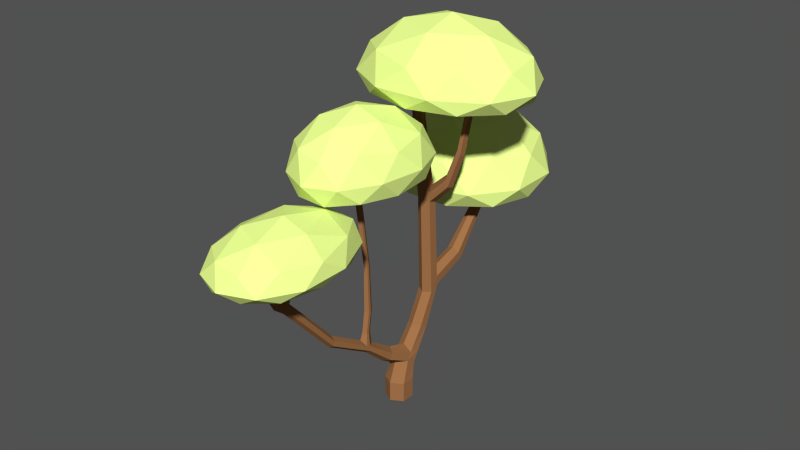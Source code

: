 # Source: Tree4.blend  (saved by Blender 2.79.0; exported with 4.5.12 LTS)
import bpy
from mathutils import Matrix  # noqa: F401  (used for matrix-valued properties, if any)

bpy.ops.wm.read_factory_settings(use_empty=True)
scene = bpy.context.scene
scene.name = 'Scene'

# ---- collections
col_collection_1 = bpy.data.collections.new('Collection 1'); scene.collection.children.link(col_collection_1)

# ---- materials (node trees are filled in below, after node groups)
mat_tree = bpy.data.materials.new('Tree')
mat_tree.alpha_threshold = 0.0
mat_tree.diffuse_color = (0.2462, 0.1138, 0.04604, 1.0)
mat_tree.roughness = 0.5
mat_leaves = bpy.data.materials.new('Leaves')
mat_leaves.alpha_threshold = 0.0
mat_leaves.diffuse_color = (0.6514, 0.7991, 0.227, 1.0)
mat_leaves.roughness = 0.5

# ---- material node trees

# ---- world
world_world = bpy.data.worlds.new('World'); scene.world = world_world
world_world.color = (0.05088, 0.05088, 0.05088)
world_world.use_sun_shadow = False
world_world.sun_shadow_jitter_overblur = 0.0
world_world.cycles.sampling_method = 'NONE'
world_world.cycles.sample_map_resolution = 256

# ---- meshes
me_cylinder_003 = bpy.data.meshes.new('Cylinder.003')
me_cylinder_003.from_pydata([(3.545e-17, 0.2216, -0.08477), (3.545e-17, 0.2216, 0.2767), (0.2117, 0.0994, 0.2767), (0.2117, 0.0994, -0.08477), (0.2117, -0.145, -0.08477), (3.545e-17, -0.2672, -0.08477), (-0.2117, -0.145, -0.08477), (-0.2117, 0.0994, -0.08477), (-0.2117, 0.0994, 0.2767), (0.1806, 0.1663, 0.5495), (0.2117, -0.145, 0.2767), (3.545e-17, -0.2672, 0.2767), (-0.2117, -0.145, 0.2767), (0.008789, 0.273, 0.5254), (0.1718, 0.01456, 0.6635), (-0.008789, -0.1211, 0.6269), (-0.1806, 0.03093, 0.666), (-0.1718, 0.1826, 0.5521), (0.1723, 0.3024, 0.7625), (0.153, 0.1183, 0.7859), (0.0122, 0.4022, 0.7423), (0.1132, -0.3282, 0.978), (0.1273, -0.4056, 0.8867), (-0.007487, -0.4453, 0.8306), (-0.1357, -0.3934, 0.8886), (-0.1561, 0.3175, 0.7652), (0.1568, 0.5571, 1.161), (0.1497, 0.3959, 1.19), (-0.004181, 0.1099, 0.911), (0.09594, -0.8682, 1.287), (-0.1531, 0.1325, 0.7884), (-0.1152, -0.3176, 0.9799), (0.01859, 0.6442, 1.148), (0.004447, 0.3218, 1.205), (-0.006569, -0.8984, 1.244), (-0.004047, -0.2729, 1.043), (0.08525, -0.8738, 1.388), (-0.1041, -0.8589, 1.288), (-0.08851, -0.8658, 1.389), (-0.1267, 0.5701, 1.164), (0.1767, 0.8126, 1.861), (0.1697, 0.6523, 1.768), (0.02557, 0.5777, 1.758), (-0.006539, -1.06, 1.343), (-0.1338, 0.4089, 1.193), (0.09494, -1.032, 1.387), (-0.1031, -1.023, 1.389), (-0.003953, -0.7337, 1.355), (0.0396, 0.8983, 1.81), (-0.1116, 0.6634, 1.775), (0.08435, -0.9523, 1.425), (-0.08765, -0.9445, 1.427), (-0.003307, -0.7738, 1.617), (-0.1046, 0.8238, 1.868), (0.1622, 1.505, 2.105), (0.1733, 0.6321, 2.098), (0.03191, 0.559, 2.089), (-0.1026, 0.6431, 2.105), (-0.00641, -1.769, 1.78), (-0.09863, -1.745, 1.831), (0.04858, -0.8575, 1.614), (0.04806, -0.9072, 1.623), (0.09052, -1.753, 1.827), (-0.05249, -0.8532, 1.616), (-0.08389, -1.712, 1.909), (0.03968, 1.547, 2.043), (0.1653, 1.423, 2.235), (0.1802, 0.7894, 2.031), (0.1894, 0.5431, 3.559), (0.05996, 0.4761, 3.551), (-0.09575, 0.8004, 2.038), (-0.06314, 0.5531, 3.565), (-0.003306, -0.9597, 1.674), (0.08042, -1.719, 1.906), (-0.05199, -0.9031, 1.625), (-0.003937, -1.694, 1.962), (-0.05285, -0.797, 2.001), (-0.003314, -0.7171, 2.002), (0.04894, -0.8014, 1.999), (-0.08908, 1.512, 2.115), (0.121, 2.121, 2.848), (0.1231, 2.051, 2.922), (0.1891, 0.5185, 3.722), (0.06319, 0.4534, 3.714), (-0.05685, 0.697, 3.589), (-0.05664, 0.5283, 3.728), (-0.00613, -2.71, 2.846), (-0.08894, -2.676, 2.884), (-0.07571, -2.658, 2.997), (0.04842, -0.8515, 2.008), (-0.00395, -1.016, 1.534), (-0.003312, -0.9043, 2.06), (0.08092, -2.684, 2.882), (-0.05235, -0.8473, 2.01), (-0.003909, -2.598, 2.983), (-0.04191, -0.8145, 2.841), (-0.003118, -0.7518, 2.842), (0.03781, -0.8178, 2.839), (0.0399, 2.157, 2.814), (0.04511, 1.406, 2.302), (0.04349, 2.031, 2.963), (0.1957, 0.695, 3.503), (0.4942, 0.5508, 4.03), (0.09792, 0.2083, 5.47), (0.1868, 0.2546, 5.474), (0.07256, 0.764, 3.597), (-0.05051, 0.6684, 3.751), (0.0405, 0.2447, 5.474), (0.013, 0.2624, 5.472), (0.0374, -0.8571, 2.846), (-0.08122, 1.43, 2.244), (-0.003117, -0.8985, 2.886), (0.07184, -2.665, 2.996), (-0.04152, -0.8538, 2.848), (-0.007867, -0.9391, 4.287), (-0.01368, -0.9484, 4.287), (0.03998, -1.005, 4.282), (0.03431, -0.9956, 4.283), (-0.04536, 2.124, 2.855), (0.1164, 2.248, 3.173), (0.03992, 2.297, 3.18), (0.1193, 2.154, 3.172), (0.04568, 0.8736, 2.14), (0.5336, 0.5695, 3.913), (0.4546, 0.657, 4.094), (0.1663, 0.6586, 3.819), (0.1814, 0.2914, 5.477), (0.07545, 0.7335, 3.759), (0.01681, 0.3639, 5.475), (0.08092, -2.874, 3.033), (-0.00613, -2.899, 2.997), (-0.08894, -2.866, 3.034), (-0.07571, -2.742, 3.05), (-0.04738, -2.332, 3.616), (-0.05844, -2.342, 3.616), (0.04182, -1.047, 4.283), (0.04187, -1.042, 4.282), (-3.869e-05, -1.102, 4.286), (0.005793, -1.097, 4.285), (-0.0455, -1.006, 4.286), (-0.04544, -1.012, 4.286), (0.008352, -2.317, 3.616), (-0.002392, -2.307, 3.615), (-0.4416, -1.003, 4.306), (0.03293, -0.9938, 4.283), (0.4852, -0.6469, 4.312), (0.04084, -1.022, 4.282), (-0.04031, 2.254, 3.187), (0.3314, 2.844, 3.153), (0.3314, 1.925, 3.153), (-0.04016, 2.054, 2.929), (0.04337, 2.12, 3.178), (0.5517, 0.6846, 3.874), (0.7605, 0.5791, 4.537), (0.7256, 0.5626, 4.641), (0.6906, 0.6565, 4.697), (0.1842, 0.3579, 5.483), (0.4404, 0.7369, 3.913), (0.1062, 0.4101, 5.481), (0.06515, -3.192, 3.618), (0.08092, -3.184, 3.618), (-0.02004, -3.224, 3.617), (-0.00613, -3.233, 3.617), (-0.05426, -2.385, 3.617), (-0.05459, -2.405, 3.617), (-0.1205, -1.953, 3.607), (-0.04488, -2.33, 3.616), (0.3972, -1.422, 4.313), (0.02346, -1.073, 4.283), (0.04128, -1.031, 4.282), (-0.04282, -1.049, 4.286), (-0.03765, -1.055, 4.286), (-0.1338, -1.637, 4.309), (0.07184, -2.749, 3.049), (-0.04474, -1.022, 4.286), (0.05197, -2.346, 3.617), (-0.03736, -0.3884, 4.307), (-0.2749, 2.379, 3.208), (0.05992, 2.128, 3.178), (-0.03647, 2.158, 3.183), (0.7764, 0.6808, 4.503), (0.8808, 0.5781, 5.482), (0.8875, 0.5804, 5.481), (0.4035, 0.7138, 4.03), (0.6455, 0.7067, 4.64), (0.8349, 0.6557, 5.487), (0.8422, 0.6404, 5.486), (0.1629, 0.373, 5.484), (0.1694, 0.3683, 5.484), (0.07384, -3.116, 3.618), (-0.0864, -3.152, 3.618), (-0.08894, -3.177, 3.617), (-0.1153, -3.385, 3.615), (-0.0804, -3.183, 3.617), (-0.01795, -2.435, 3.619), (-0.02503, -2.429, 3.619), (0.05224, -2.364, 3.617), (0.07184, -3.087, 3.619), (-0.5702, -0.3688, 4.438), (-0.03814, 2.201, 3.187), (0.9218, 2.393, 3.192), (-0.5429, 3.128, 3.153), (0.6781, 0.7271, 4.537), (0.9448, 0.5927, 5.478), (0.9463, 0.5995, 5.478), (0.8227, 0.697, 5.489), (0.8266, 0.691, 5.489), (-0.07571, -3.081, 3.618), (-0.003909, -2.765, 3.105), (-0.003589, -2.446, 3.619), (0.01509, -2.629, 3.624), (-0.468, -2.725, 3.615), (-0.6258, -1.614, 4.439), (0.4461, -2.226, 3.614), (0.04613, -2.408, 3.618), (0.01469, -3.04, 3.619), (-0.1083, 0.06187, 4.481), (-0.8213, -0.9863, 4.48), (0.433, -0.004679, 4.442), (0.8393, -1.041, 4.449), (0.7247, 3.176, 3.223), (0.7247, 1.612, 3.223), (-1.083, 2.384, 3.153), (0.04751, 3.596, 3.192), (-0.5429, 1.64, 3.153), (0.97, 0.6753, 5.479), (0.9651, 0.6775, 5.479), (0.8871, 0.7127, 5.485), (0.8846, 0.7118, 5.486), (0.4493, -3.117, 3.619), (0.03144, -2.418, 3.618), (-0.5884, -2.102, 3.667), (0.2541, -2.028, 4.446), (-0.2351, -2.059, 4.484), (-0.003909, -3.036, 3.619), (0.3265, -1.575, 3.659), (-0.4638, 0.02029, 4.772), (-0.8913, -0.5967, 4.772), (0.8249, -0.3733, 4.487), (0.6671, -1.693, 4.491), (1.028, 2.861, 3.518), (1.028, 1.941, 3.518), (0.04751, 1.189, 3.192), (-1.367, 3.136, 3.192), (-0.7628, 3.659, 3.223), (0.3346, -3.823, 3.668), (-0.5831, -3.463, 3.669), (-0.05837, -3.079, 3.619), (-0.1854, -1.547, 3.681), (-0.7768, -2.835, 3.695), (-0.9138, -1.365, 4.772), (-0.5498, -1.993, 4.774), (0.7792, -2.05, 3.693), (0.1783, 0.2477, 4.774), (0.7365, -0.007054, 4.778), (0.9791, -0.6486, 4.782), (0.8714, -1.426, 4.784), (0.4875, 3.605, 3.518), (0.4875, 1.198, 3.518), (-1.367, 1.649, 3.192), (-1.682, 2.394, 3.223), (-0.3869, 3.889, 3.518), (-0.7628, 1.129, 3.223), (-0.1769, -3.885, 3.69), (0.7848, -3.491, 3.696), (-0.06253, -3.079, 3.619), (-0.4494, -1.677, 3.872), (-0.7974, -2.438, 3.883), (0.008344, -2.248, 4.778), (0.529, -2.034, 4.782), (0.8962, -2.791, 3.677), (0.6834, -1.677, 3.874), (0.1162, -1.347, 3.865), (-0.1454, 0.0168, 5.212), (-0.6534, -0.3281, 5.14), (-0.8214, -0.9798, 5.211), (0.9243, 2.405, 3.981), (0.6156, 3.149, 4.077), (0.6156, 1.662, 4.077), (-0.3869, 0.9137, 3.518), (-1.261, 3.605, 3.518), (-1.802, 2.861, 3.518), (0.1259, -4.075, 3.875), (0.6915, -3.861, 3.879), (-0.7941, -3.263, 3.883), (-0.4414, -3.861, 3.877), (-0.7039, -1.636, 5.141), (-0.2635, -2.0, 5.215), (1.036, -2.438, 3.886), (0.4104, 0.05571, 5.144), (0.7362, -0.3977, 5.219), (0.8344, -1.035, 5.151), (0.5898, -1.652, 5.222), (0.005026, 3.67, 3.981), (0.005026, 1.14, 3.981), (-1.802, 1.941, 3.518), (-1.261, 1.198, 3.518), (-0.7991, 3.609, 4.077), (1.039, -3.263, 3.885), (-0.1093, -1.617, 4.188), (-0.5556, -2.082, 4.145), (-0.6725, -2.83, 4.204), (0.2286, -2.071, 5.147), (0.8084, -2.132, 4.2), (0.4072, -1.573, 4.134), (0.2225, -0.3807, 5.529), (-0.3749, -0.6033, 5.527), (-0.4175, -1.373, 5.528), (0.3699, 2.406, 4.518), (-0.1705, 3.15, 4.518), (-0.1705, 1.662, 4.518), (-0.7991, 1.202, 4.077), (-1.482, 3.187, 3.981), (-1.673, 2.405, 4.077), (-0.101, -3.852, 4.195), (0.4158, -3.906, 4.141), (0.8139, -3.491, 4.201), (-0.5499, -3.517, 4.146), (0.1157, -1.631, 5.532), (1.007, -2.857, 4.152), (0.4828, -1.02, 5.533), (-1.482, 1.623, 3.981), (-1.045, 2.866, 4.518), (0.3113, -2.059, 4.439), (-0.2547, -2.339, 4.444), (-0.2512, -3.206, 4.446), (0.6637, -2.805, 4.448), (0.002352, -1.001, 5.684), (-0.4122, 2.406, 4.739), (-1.045, 1.947, 4.518), (0.3168, -3.459, 4.443), (0.1594, -2.769, 4.571), (0.4973, 0.6829, 5.511), (-0.04992, 0.1579, 5.466), (-0.3362, 0.8653, 5.466), (0.4587, 1.338, 5.466), (0.9364, 0.1958, 5.466), (-0.8719, 0.3548, 5.498), (1.266, 0.9276, 5.466), (-0.3929, 1.53, 5.498), (0.3687, -0.32, 5.498), (-0.9385, 1.016, 5.523), (-0.4525, -0.188, 5.523), (1.186, 1.589, 5.498), (0.3747, 1.814, 5.523), (1.2, -0.1277, 5.523), (1.686, 0.4499, 5.498), (-1.178, 0.6975, 5.765), (-0.8925, -0.01001, 5.765), (1.748, 1.115, 5.523), (-0.1323, 1.889, 5.765), (-0.8925, 1.422, 5.765), (0.8341, -0.3935, 5.765), (-0.1323, -0.4281, 5.765), (1.645, 1.514, 5.765), (0.8341, 1.924, 5.765), (1.645, 0.08185, 5.765), (1.967, 0.8124, 5.765), (-0.8692, 1.047, 6.223), (-0.9349, 0.386, 6.144), (-0.3961, -0.09609, 6.223), (0.3704, 1.804, 6.223), (-0.4467, 1.619, 6.144), (0.3727, -0.323, 6.144), (1.175, -0.03888, 6.223), (1.678, 1.14, 6.223), (1.202, 1.679, 6.144), (1.743, 0.4841, 6.144), (-0.08495, 1.276, 6.584), (-0.3759, 0.5509, 6.584), (0.4029, 0.1358, 6.584), (0.888, 1.312, 6.584), (1.201, 0.609, 6.584), (0.4094, 0.7774, 6.765)], [], [(0, 1, 2, 3), (0, 3, 4, 5, 6, 7), (7, 8, 1, 0), (2, 1, 13, 9), (3, 2, 10, 4), (4, 10, 11, 5), (5, 11, 12, 6), (6, 12, 8, 7), (1, 8, 17, 13), (9, 14, 10, 2), (11, 10, 14, 15), (15, 16, 12, 11), (16, 17, 8, 12), (13, 17, 25, 20), (20, 18, 9, 13), (18, 19, 14, 9), (14, 19, 21, 22), (15, 14, 22, 23), (16, 15, 23, 24), (17, 16, 30, 25), (18, 20, 32, 26), (19, 18, 26, 27), (19, 28, 35, 21), (22, 21, 36, 29), (30, 16, 24, 31), (20, 25, 39, 32), (27, 33, 28, 19), (23, 22, 29, 34), (24, 23, 34, 37), (31, 35, 28, 30), (31, 24, 37, 38), (25, 30, 44, 39), (26, 32, 48, 40), (27, 26, 40, 41), (33, 27, 41, 42), (34, 29, 45, 43), (21, 35, 47, 36), (33, 44, 30, 28), (29, 36, 50, 45), (37, 34, 43, 46), (35, 31, 38, 47), (32, 39, 53, 48), (42, 49, 44, 33), (38, 37, 46, 51), (47, 38, 63, 52), (39, 44, 49, 53), (40, 48, 65, 54), (41, 40, 67, 55), (42, 41, 55, 56), (49, 42, 56, 57), (43, 45, 62, 58), (46, 43, 58, 59), (36, 47, 52, 60), (50, 36, 60, 61), (45, 50, 73, 62), (38, 51, 74, 63), (51, 46, 59, 64), (48, 53, 79, 65), (54, 66, 67, 40), (56, 55, 68, 69), (57, 70, 53, 49), (57, 56, 69, 71), (61, 72, 90, 50), (64, 75, 90, 51), (52, 63, 76, 77), (60, 52, 77, 78), (54, 65, 98, 80), (66, 54, 80, 81), (55, 67, 101, 68), (69, 68, 82, 83), (70, 57, 71, 84), (71, 69, 83, 85), (58, 62, 92, 86), (59, 58, 86, 87), (64, 59, 87, 88), (61, 60, 78, 89), (53, 70, 110, 79), (72, 61, 89, 91), (50, 90, 75, 73), (62, 73, 112, 92), (51, 90, 72, 74), (63, 74, 93, 76), (75, 64, 88, 94), (77, 76, 95, 96), (78, 77, 96, 97), (65, 79, 118, 98), (66, 99, 122, 67), (81, 100, 99, 66), (82, 68, 123, 102), (103, 83, 82, 104), (84, 105, 122, 70), (84, 71, 85, 106), (85, 83, 103, 107, 108), (89, 78, 97, 109), (74, 72, 91, 93), (91, 89, 109, 111), (76, 93, 113, 95), (114, 96, 95, 115), (116, 97, 96, 117), (119, 80, 98, 120), (121, 81, 80, 119), (104, 82, 125, 126), (105, 84, 106, 127), (128, 106, 85, 108), (86, 92, 129, 130), (87, 86, 130, 131), (133, 94, 88, 134), (135, 109, 97, 136), (79, 110, 150, 118), (70, 122, 99, 110), (93, 91, 111, 113), (137, 111, 109, 138), (73, 75, 94, 112), (92, 112, 173, 129), (139, 95, 113, 140), (141, 112, 94, 142), (174, 143, 176, 144, 114, 115, 139, 140), (96, 114, 144, 117), (115, 95, 139), (176, 145, 146, 116, 117, 144), (116, 146, 169, 136, 97), (120, 98, 118, 147), (119, 120, 147, 199, 177, 148, 149, 178, 121), (100, 150, 110, 99), (81, 121, 178, 151, 100), (105, 101, 67, 122), (152, 123, 68, 101), (102, 123, 153, 154), (125, 82, 102, 124), (124, 102, 154, 155), (126, 125, 156), (105, 127, 183, 157), (158, 127, 106, 128), (159, 130, 129, 160), (131, 132, 88, 87), (161, 131, 130, 162), (163, 88, 132, 164), (94, 133, 166, 142), (134, 88, 163), (135, 136, 169, 167, 172, 168), (109, 135, 168, 138), (170, 113, 111, 171), (171, 111, 137), (113, 170, 174, 140), (165, 213, 210, 195, 194, 209, 230, 214, 196, 175, 141, 142, 166), (175, 112, 141), (150, 179, 199, 147, 118), (179, 150, 100, 151), (101, 105, 157, 152), (123, 152, 180, 153), (181, 154, 153, 182), (124, 183, 127, 125), (183, 124, 155, 184), (185, 155, 154, 186), (127, 187, 188, 156, 125), (187, 127, 158), (162, 130, 159), (160, 129, 189), (190, 132, 131, 191), (131, 161, 193, 191), (132, 194, 195, 164), (196, 173, 112, 175), (189, 129, 173, 197), (174, 170, 171, 137, 138, 168, 172, 143), (176, 143, 198), (145, 167, 169, 146), (200, 149, 148), (177, 201, 148), (152, 157, 202, 180), (203, 153, 180, 204), (186, 154, 181), (182, 153, 203), (157, 183, 184, 202), (205, 184, 155, 206), (206, 155, 185), (229, 192, 193, 161, 162, 159, 160, 189, 197, 215, 234, 247, 265, 210), (211, 210, 265, 207, 190, 191, 193, 192), (207, 132, 190), (194, 132, 208, 209), (211, 165, 166, 133, 134, 163, 164, 195, 210), (143, 172, 212), (214, 173, 196), (197, 173, 215), (176, 198, 216), (143, 217, 198), (145, 176, 218), (219, 167, 145), (199, 179, 151, 178, 149, 224, 177), (200, 148, 220), (221, 149, 200), (177, 222, 201), (148, 201, 223), (225, 180, 202, 226), (204, 180, 225), (227, 202, 184, 228), (228, 184, 205), (132, 207, 265, 247, 208), (209, 208, 230), (165, 211, 231), (172, 167, 232), (143, 212, 217), (172, 233, 212), (230, 208, 173, 214), (215, 173, 208, 234), (213, 165, 235), (176, 216, 218), (216, 198, 236), (198, 217, 237), (145, 218, 238), (219, 145, 238), (239, 167, 219), (200, 220, 240), (148, 223, 220), (221, 200, 241), (149, 221, 242), (177, 224, 222), (201, 222, 243), (201, 244, 223), (224, 149, 242), (226, 202, 227), (192, 229, 245), (211, 192, 246), (165, 231, 248), (211, 249, 231), (172, 232, 233), (167, 239, 232), (217, 212, 250), (212, 233, 251), (234, 208, 247), (213, 235, 252), (165, 248, 235), (218, 216, 253), (216, 236, 253), (236, 198, 237), (217, 250, 237), (238, 218, 254), (219, 238, 255), (239, 219, 256), (241, 200, 240), (220, 257, 240), (220, 223, 257), (221, 241, 258), (242, 221, 258), (222, 224, 259), (201, 243, 244), (222, 260, 243), (223, 244, 261), (224, 242, 262), (192, 245, 263), (229, 264, 245), (211, 246, 249), (192, 263, 246), (248, 231, 266), (231, 249, 267), (233, 232, 268), (232, 239, 269), (250, 212, 251), (233, 268, 251), (229, 210, 213), (270, 213, 252), (252, 235, 271), (235, 248, 272), (254, 218, 253), (253, 236, 273), (236, 237, 274), (237, 250, 275), (238, 254, 255), (256, 219, 255), (239, 256, 269), (241, 240, 276), (240, 257, 277), (257, 223, 261), (258, 241, 278), (279, 242, 258), (222, 259, 260), (224, 262, 259), (244, 243, 280), (243, 260, 281), (244, 280, 261), (262, 242, 279), (263, 245, 282), (264, 229, 270), (245, 264, 283), (249, 246, 284), (246, 263, 285), (248, 266, 272), (266, 231, 267), (249, 284, 267), (268, 232, 269), (250, 251, 286), (251, 268, 287), (270, 229, 213), (270, 252, 288), (252, 271, 288), (271, 235, 272), (254, 253, 289), (253, 273, 289), (236, 274, 273), (237, 275, 274), (250, 286, 275), (255, 254, 290), (256, 255, 291), (269, 256, 292), (241, 276, 278), (240, 277, 276), (257, 293, 277), (257, 261, 293), (258, 278, 294), (279, 258, 294), (260, 259, 295), (259, 262, 296), (280, 243, 281), (260, 295, 281), (261, 280, 297), (262, 279, 296), (263, 282, 285), (282, 245, 283), (264, 270, 298), (264, 298, 283), (284, 246, 285), (272, 266, 299), (266, 267, 300), (267, 284, 301), (268, 269, 302), (251, 287, 286), (268, 302, 287), (298, 270, 288), (288, 271, 303), (271, 272, 304), (254, 289, 290), (289, 273, 305), (273, 274, 306), (274, 275, 306), (275, 286, 307), (255, 290, 291), (256, 291, 292), (269, 292, 302), (278, 276, 308), (276, 277, 308), (277, 293, 309), (261, 297, 293), (294, 278, 310), (279, 294, 311), (295, 259, 296), (280, 281, 312), (281, 295, 313), (280, 312, 297), (296, 279, 311), (285, 282, 314), (282, 283, 315), (283, 298, 316), (284, 285, 317), (272, 299, 304), (266, 300, 299), (267, 301, 300), (284, 317, 301), (286, 287, 307), (287, 302, 318), (298, 288, 319), (288, 303, 319), (271, 304, 303), (290, 289, 305), (305, 273, 306), (306, 275, 307), (291, 290, 320), (292, 291, 320), (302, 292, 318), (310, 278, 308), (308, 277, 309), (293, 297, 309), (311, 294, 310), (295, 296, 321), (281, 313, 312), (295, 321, 313), (297, 312, 322), (296, 311, 321), (285, 314, 317), (282, 315, 314), (283, 316, 315), (298, 319, 316), (304, 299, 323), (299, 300, 324), (300, 301, 324), (301, 317, 325), (307, 287, 318), (319, 303, 326), (303, 304, 323), (320, 290, 305), (305, 306, 327), (306, 307, 327), (318, 292, 320), (310, 308, 328), (308, 309, 328), (309, 297, 322), (329, 311, 310), (312, 313, 322), (313, 321, 329), (321, 311, 329), (317, 314, 325), (314, 315, 330), (315, 316, 330), (316, 319, 326), (323, 299, 324), (324, 301, 325), (307, 318, 327), (326, 303, 323), (320, 305, 327), (318, 320, 327), (329, 310, 328), (309, 322, 328), (322, 313, 329), (325, 314, 330), (330, 316, 326), (323, 324, 331), (324, 325, 331), (326, 323, 331), (322, 329, 328), (325, 330, 331), (330, 326, 331), (332, 188, 187, 158, 128, 108, 107, 333, 334), (332, 334, 335), (333, 107, 103, 104, 126, 156, 188, 332, 336), (334, 333, 337), (332, 335, 338), (335, 334, 339), (340, 333, 336), (332, 205, 206, 185, 186, 181, 182, 203, 336), (332, 338, 336, 203, 204, 225, 226, 227, 228, 205), (334, 337, 341), (333, 342, 337), (338, 335, 343), (335, 339, 344), (334, 341, 339), (340, 336, 345), (342, 333, 340), (336, 338, 346), (341, 337, 347), (337, 342, 348), (338, 343, 349), (335, 344, 343), (344, 339, 350), (339, 341, 351), (340, 345, 352), (336, 346, 345), (342, 340, 353), (338, 349, 346), (341, 347, 351), (347, 337, 348), (342, 353, 348), (349, 343, 354), (343, 344, 355), (344, 350, 355), (350, 339, 351), (353, 340, 352), (345, 356, 352), (345, 346, 356), (346, 349, 357), (351, 347, 358), (347, 348, 359), (348, 353, 360), (349, 354, 357), (354, 343, 355), (355, 350, 361), (350, 351, 362), (353, 352, 363), (352, 356, 364), (356, 346, 357), (351, 358, 362), (347, 359, 358), (348, 360, 359), (353, 363, 360), (357, 354, 365), (354, 355, 366), (355, 361, 366), (350, 362, 361), (352, 364, 363), (356, 367, 364), (356, 357, 367), (362, 358, 368), (358, 359, 369), (359, 360, 369), (360, 363, 370), (357, 365, 367), (354, 366, 365), (366, 361, 371), (361, 362, 368), (363, 364, 370), (364, 367, 372), (368, 358, 369), (369, 360, 370), (367, 365, 372), (365, 366, 371), (371, 361, 368), (370, 364, 372), (368, 369, 373), (369, 370, 373), (372, 365, 371), (371, 368, 373), (370, 372, 373), (372, 371, 373)])
me_cylinder_003.polygons.foreach_set('material_index', [0, 0, 0, 0, 0, 0, 0, 0, 0, 0, 0, 0, 0, 0, 0, 0, 0, 0, 0, 0, 0, 0, 0, 0, 0, 0, 0, 0, 0, 0, 0, 0, 0, 0, 0, 0, 0, 0, 0, 0, 0, 0, 0, 0, 0, 0, 0, 0, 0, 0, 0, 0, 0, 0, 0, 0, 0, 0, 0, 0, 0, 0, 0, 0, 0, 0, 0, 0, 0, 0, 0, 0, 0, 0, 0, 0, 0, 0, 0, 0, 0, 0, 0, 0, 0, 0, 0, 0, 0, 0, 0, 0, 0, 0, 0, 0, 0, 0, 0, 0, 0, 0, 0, 0, 0, 0, 0, 0, 0, 0, 0, 0, 0, 0, 0, 0, 1, 0, 0, 1, 0, 0, 1, 0, 0, 0, 0, 0, 0, 0, 0, 0, 0, 0, 0, 0, 0, 0, 0, 1, 0, 0, 0, 0, 1, 0, 0, 0, 0, 0, 0, 0, 0, 0, 0, 0, 0, 0, 0, 0, 0, 0, 0, 1, 1, 1, 1, 1, 0, 0, 0, 0, 0, 0, 0, 1, 1, 0, 0, 1, 1, 0, 0, 1, 1, 1, 1, 1, 1, 1, 1, 1, 0, 0, 0, 0, 0, 0, 1, 1, 1, 1, 0, 0, 1, 1, 1, 1, 1, 1, 1, 1, 1, 1, 1, 1, 1, 1, 1, 0, 1, 1, 1, 1, 1, 1, 1, 1, 0, 1, 1, 1, 1, 1, 1, 1, 1, 1, 1, 1, 1, 1, 1, 1, 1, 1, 1, 1, 1, 1, 1, 1, 1, 1, 1, 1, 1, 1, 1, 1, 1, 1, 1, 1, 1, 1, 1, 1, 1, 1, 1, 1, 1, 1, 1, 1, 1, 1, 1, 1, 1, 1, 1, 1, 1, 1, 1, 1, 1, 1, 1, 1, 1, 1, 1, 1, 1, 1, 1, 1, 1, 1, 1, 1, 1, 1, 1, 1, 1, 1, 1, 1, 1, 1, 1, 1, 1, 1, 1, 1, 1, 1, 1, 1, 1, 1, 1, 1, 1, 1, 1, 1, 1, 1, 1, 1, 1, 1, 1, 1, 1, 1, 1, 1, 1, 1, 1, 1, 1, 1, 1, 1, 1, 1, 1, 1, 1, 1, 1, 1, 1, 1, 1, 1, 1, 1, 1, 1, 1, 1, 1, 1, 1, 1, 1, 1, 1, 1, 1, 1, 1, 1, 1, 1, 1, 1, 1, 1, 1, 1, 1, 1, 1, 1, 1, 1, 1, 1, 1, 1, 1, 1, 1, 1, 1, 1, 1, 1, 1, 1, 1, 1, 1, 1, 1, 1, 1, 1, 1, 1, 1, 1, 1, 1, 1, 1, 1, 1, 1, 1, 1, 1, 1, 1, 1, 1, 1, 1, 1, 1, 1, 1, 1, 1, 1, 1, 1, 1, 1, 1, 1, 1, 1, 1, 1, 1, 1, 1, 1, 1, 1, 1, 1, 1, 1, 1, 1, 1, 1, 1, 1, 1, 1, 1, 1, 1, 1, 1, 1, 1, 1, 1, 1, 1, 1, 1, 1, 1, 1, 1, 1, 1, 1, 1, 1, 1, 1, 1, 1, 1])
me_cylinder_003.materials.append(mat_tree)
me_cylinder_003.materials.append(mat_leaves)
me_cylinder_003.use_remesh_preserve_volume = False
me_cylinder_003.use_remesh_preserve_attributes = False
me_cylinder_003.use_mirror_vertex_groups = False
me_cylinder_003.update()

# ---- objects
ob_tree4 = bpy.data.objects.new('Tree4', me_cylinder_003)

# ---- transforms, parenting, visibility, modifiers, constraints
ob_tree4.location = (0.0, 0.0, 0.0)
ob_tree4.lineart.crease_threshold = 0.0

# ---- collection membership
col_collection_1.objects.link(ob_tree4)

# ---- scene / render settings (as saved in the file)
scene.frame_start = 1; scene.frame_end = 250; scene.frame_set(1)
scene.render.engine = 'CYCLES'
scene.render.resolution_percentage = 50
scene.render.dither_intensity = 0.0
scene.cycles.use_denoising = False
scene.cycles.samples = 10
scene.cycles.sampling_pattern = 'TABULATED_SOBOL'
scene.cycles.light_sampling_threshold = 0.0
scene.cycles.use_adaptive_sampling = False
scene.cycles.use_light_tree = False
scene.cycles.blur_glossy = 0.0
scene.cycles.film_exposure = 1.6
scene.cycles.pixel_filter_type = 'GAUSSIAN'
scene.cycles.sample_clamp_indirect = 0.0
scene.view_settings.view_transform = 'Standard'
bpy.context.view_layer.update()

# ---- added for rendering (the .blend has no active camera and no usable light): camera, sun
cam_auto = bpy.data.cameras.new('AutoCamera')
cam_auto.lens = 50.0
cam_auto.sensor_width = 36.0
cam_auto.clip_end = 1000.0
ob_auto_camera = bpy.data.objects.new('AutoCamera', cam_auto)
scene.collection.objects.link(ob_auto_camera)
ob_auto_camera.location = (10.4084, -12.4842, 11.6007)
ob_auto_camera.rotation_euler = (1.09748, -7.21219e-08, 0.694738)
scene.camera = ob_auto_camera
light_auto_sun = bpy.data.lights.new('AutoSun', 'SUN')
light_auto_sun.energy = 3.0
light_auto_sun.angle = 0.0523599
ob_auto_sun = bpy.data.objects.new('AutoSun', light_auto_sun)
scene.collection.objects.link(ob_auto_sun)
ob_auto_sun.rotation_euler = (0.872665, 0.174533, 0.523599)
bpy.context.view_layer.update()
